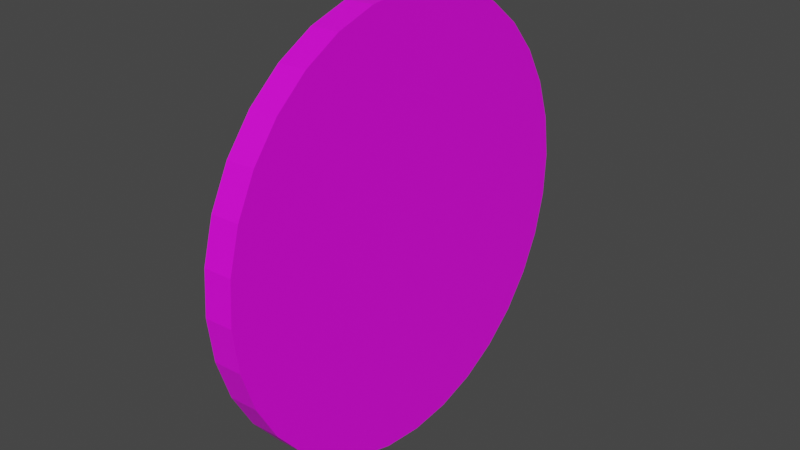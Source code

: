 # Source: darts_target.blend  (saved by Blender 3.3.6; exported with 4.5.12 LTS)
import bpy
from mathutils import Matrix  # noqa: F401  (used for matrix-valued properties, if any)

bpy.ops.wm.read_factory_settings(use_empty=True)
scene = bpy.context.scene
scene.name = 'Scene'

# ---- collections
col_collection = bpy.data.collections.new('Collection'); scene.collection.children.link(col_collection)

# ---- images (referenced by path relative to the original .blend; pixels are not part of the script)
import os
ASSET_DIR = os.environ.get("B2B_ASSET_DIR", "")  # directory of the original .blend (textures are referenced by path, not embedded)
HERE = os.path.dirname(os.path.abspath(__file__))  # packed textures are extracted next to this script under _unpacked/

def load_image(name, relpath, width, height, colorspace="sRGB"):
    """Load a texture the original file referenced (path relative to the .blend, or extracted next to this script)."""
    p = next((c for c in (os.path.join(HERE, relpath), os.path.join(ASSET_DIR, relpath)) if relpath and os.path.exists(c)), "")
    if p:
        img = bpy.data.images.load(p, check_existing=True)
        img.name = name
    else:  # same state as the original file: an image datablock whose file is absent (Cycles renders it pink)
        img = bpy.data.images.new(name, width, height)
        img.source = "FILE"
        img.filepath = "//" + (relpath or name)
    img.colorspace_settings.name = colorspace
    return img
img_darts_tex_jpg = load_image('darts_tex.jpg', 'darts_tex.jpg', 1024, 1024, 'sRGB')

# ---- materials (node trees are filled in below, after node groups)
mat_material_001 = bpy.data.materials.new('Material.001')
mat_material_001.use_transparent_shadow = False

# ---- material node trees
mat_material_001.use_nodes = True; mat_material_001.node_tree.nodes.clear()
_N = mat_material_001.node_tree.nodes; _L = mat_material_001.node_tree.links
n0 = _N.new('ShaderNodeBsdfPrincipled'); n0.name = 'Principled BSDF'; n0.location = (10, 300)
n0.distribution = 'GGX'
n0.subsurface_method = 'RANDOM_WALK_SKIN'
n0.inputs[3].default_value = 1.45
n0.inputs[27].default_value = (0.0, 0.0, 0.0, 1.0)
n0.inputs[28].default_value = 1.0
n1 = _N.new('ShaderNodeOutputMaterial'); n1.name = 'Material Output'; n1.location = (300, 300)
n2 = _N.new('ShaderNodeTexImage'); n2.name = 'Image Texture'; n2.location = (-280, 280)
n2.image = img_darts_tex_jpg
_L.new(n0.outputs[0], n1.inputs[0])
_L.new(n2.outputs[0], n0.inputs[0])
n1.is_active_output = True

# ---- world
world_world = bpy.data.worlds.new('World'); scene.world = world_world
world_world.use_nodes = True; world_world.node_tree.nodes.clear()
_N = world_world.node_tree.nodes; _L = world_world.node_tree.links
n0 = _N.new('ShaderNodeOutputWorld'); n0.name = 'World Output'; n0.location = (300, 300)
n1 = _N.new('ShaderNodeBackground'); n1.name = 'Background'; n1.location = (10, 300)
n1.inputs[0].default_value = (0.05088, 0.05088, 0.05088, 1.0)
_L.new(n1.outputs[0], n0.inputs[0])
n0.is_active_output = True
world_world.color = (0.05088, 0.05088, 0.05088)
world_world.use_sun_shadow = False
world_world.sun_shadow_jitter_overblur = 0.0

# ---- meshes
me_cylinder = bpy.data.meshes.new('Cylinder')
me_cylinder.from_pydata([(0.0, 1.0, -1.0), (0.0, 1.0, 1.0), (0.1951, 0.9808, -1.0), (0.1951, 0.9808, 1.0), (0.3827, 0.9239, -1.0), (0.3827, 0.9239, 1.0), (0.5556, 0.8315, -1.0), (0.5556, 0.8315, 1.0), (0.7071, 0.7071, -1.0), (0.7071, 0.7071, 1.0), (0.8315, 0.5556, -1.0), (0.8315, 0.5556, 1.0), (0.9239, 0.3827, -1.0), (0.9239, 0.3827, 1.0), (0.9808, 0.1951, -1.0), (0.9808, 0.1951, 1.0), (1.0, 0.0, -1.0), (1.0, 0.0, 1.0), (0.9808, -0.1951, -1.0), (0.9808, -0.1951, 1.0), (0.9239, -0.3827, -1.0), (0.9239, -0.3827, 1.0), (0.8315, -0.5556, -1.0), (0.8315, -0.5556, 1.0), (0.7071, -0.7071, -1.0), (0.7071, -0.7071, 1.0), (0.5556, -0.8315, -1.0), (0.5556, -0.8315, 1.0), (0.3827, -0.9239, -1.0), (0.3827, -0.9239, 1.0), (0.1951, -0.9808, -1.0), (0.1951, -0.9808, 1.0), (0.0, -1.0, -1.0), (0.0, -1.0, 1.0), (-0.1951, -0.9808, -1.0), (-0.1951, -0.9808, 1.0), (-0.3827, -0.9239, -1.0), (-0.3827, -0.9239, 1.0), (-0.5556, -0.8315, -1.0), (-0.5556, -0.8315, 1.0), (-0.7071, -0.7071, -1.0), (-0.7071, -0.7071, 1.0), (-0.8315, -0.5556, -1.0), (-0.8315, -0.5556, 1.0), (-0.9239, -0.3827, -1.0), (-0.9239, -0.3827, 1.0), (-0.9808, -0.1951, -1.0), (-0.9808, -0.1951, 1.0), (-1.0, 0.0, -1.0), (-1.0, 0.0, 1.0), (-0.9808, 0.1951, -1.0), (-0.9808, 0.1951, 1.0), (-0.9239, 0.3827, -1.0), (-0.9239, 0.3827, 1.0), (-0.8315, 0.5556, -1.0), (-0.8315, 0.5556, 1.0), (-0.7071, 0.7071, -1.0), (-0.7071, 0.7071, 1.0), (-0.5556, 0.8315, -1.0), (-0.5556, 0.8315, 1.0), (-0.3827, 0.9239, -1.0), (-0.3827, 0.9239, 1.0), (-0.1951, 0.9808, -1.0), (-0.1951, 0.9808, 1.0)], [], [(0, 1, 3, 2), (2, 3, 5, 4), (4, 5, 7, 6), (6, 7, 9, 8), (8, 9, 11, 10), (10, 11, 13, 12), (12, 13, 15, 14), (14, 15, 17, 16), (16, 17, 19, 18), (18, 19, 21, 20), (20, 21, 23, 22), (22, 23, 25, 24), (24, 25, 27, 26), (26, 27, 29, 28), (28, 29, 31, 30), (30, 31, 33, 32), (32, 33, 35, 34), (34, 35, 37, 36), (36, 37, 39, 38), (38, 39, 41, 40), (40, 41, 43, 42), (42, 43, 45, 44), (44, 45, 47, 46), (46, 47, 49, 48), (48, 49, 51, 50), (50, 51, 53, 52), (52, 53, 55, 54), (54, 55, 57, 56), (56, 57, 59, 58), (58, 59, 61, 60), (3, 1, 63, 61, 59, 57, 55, 53, 51, 49, 47, 45, 43, 41, 39, 37, 35, 33, 31, 29, 27, 25, 23, 21, 19, 17, 15, 13, 11, 9, 7, 5), (60, 61, 63, 62), (62, 63, 1, 0), (0, 2, 4, 6, 8, 10, 12, 14, 16, 18, 20, 22, 24, 26, 28, 30, 32, 34, 36, 38, 40, 42, 44, 46, 48, 50, 52, 54, 56, 58, 60, 62)])
_uv = me_cylinder.uv_layers.new(name='UVMap')
_uv.uv.foreach_set('vector', [1.058, 0.5274, 1.058, 1.027, 1.026, 1.027, 1.026, 0.5274, 1.026, 0.5274, 1.026, 1.027, 0.995, 1.027, 0.995, 0.5274, 0.995, 0.5274, 0.995, 1.027, 0.9637, 1.027, 0.9637, 0.5274, 0.9637, 0.5274, 0.9637, 1.027, 0.9325, 1.027, 0.9325, 0.5274, 0.9325, 0.5274, 0.9325, 1.027, 0.9012, 1.027, 0.9012, 0.5274, 0.9012, 0.5274, 0.9012, 1.027, 0.87, 1.027, 0.87, 0.5274, 0.87, 0.5274, 0.87, 1.027, 0.8387, 1.027, 0.9925, 0.9708, 0.9925, 0.9708, 0.8387, 1.027, 0.9975, 0.4982, 0.9975, -0.001825, 0.9975, -0.001825, 0.9975, 0.4982, 0.9662, 0.4982, 0.9662, -0.001825, 0.9662, -0.001825, 0.9662, 0.4982, 0.935, 0.4982, 0.935, -0.001825, 0.935, -0.001825, 0.935, 0.4982, 0.9038, 0.4982, 0.9038, -0.001825, 0.9038, -0.001825, 0.9038, 0.4982, 0.8725, 0.4982, 0.8725, -0.001825, 0.8725, -0.001825, 0.8725, 0.4982, 0.995, 0.9416, 0.995, 0.4416, 0.995, 0.4416, 0.995, 0.9416, 0.9638, 0.9416, 0.9638, 0.4416, 0.9638, 0.4416, 0.9638, 0.9416, 0.9325, 0.9416, 0.9325, 0.4416, 0.1112, 0.02555, 0.1112, 0.5255, 0.08, 0.5255, 0.08, 0.02555, 0.08, 0.02555, 0.08, 0.5255, 0.04875, 0.5255, 0.04875, 0.02555, 0.87, 0.4416, 0.87, 0.9416, 0.8388, 0.9416, 0.8388, 0.4416, 0.1725, 0.4818, 0.1725, 0.9818, 0.1412, 0.9818, 0.1412, 0.4818, 0.1412, 0.4818, 0.1412, 0.9818, 0.11, 0.9818, 0.11, 0.4818, 0.11, 0.4818, 0.11, 0.9818, 0.07875, 0.9818, 0.07875, 0.4818, 0.07875, 0.4818, 0.07875, 0.9818, 0.0475, 0.9818, 0.0475, 0.4818, 0.0475, 0.4818, 0.0475, 0.9818, 0.01625, 0.9818, 0.01625, 0.4818, 0.01625, 0.4818, 0.01625, 0.9818, -0.015, 0.9818, -0.015, 0.4818, 0.115, 0.02555, 0.115, 0.5255, 0.08375, 0.5255, 0.08375, 0.02555, 0.08375, 0.02555, 0.08375, 0.5255, 0.0525, 0.5255, 0.0525, 0.02555, 0.0525, 0.02555, 0.0525, 0.5255, 0.02125, 0.5255, 0.02125, 0.02555, 0.02125, 0.02555, 0.02125, 0.5255, 0.125, 1.0, 0.125, 0.5, 0.125, 0.5, 0.125, 1.0, 0.09375, 1.0, 0.09375, 0.5, 0.09375, 0.5, 0.09375, 1.0, 0.0625, 1.0, 0.0625, 0.5, 0.3038, 0.8356, 0.2617, 0.7707, 0.229, 0.6953, 0.207, 0.6123, 0.1964, 0.525, 0.1978, 0.4366, 0.2111, 0.3506, 0.2356, 0.2702, 0.2706, 0.1986, 0.3146, 0.1385, 0.366, 0.09228, 0.4228, 0.06161, 0.4828, 0.04773, 0.5437, 0.05115, 0.6031, 0.07176, 0.6589, 0.1087, 0.7087, 0.1607, 0.7508, 0.2256, 0.7835, 0.301, 0.8055, 0.384, 0.8161, 0.4714, 0.8147, 0.5598, 0.8014, 0.6458, 0.7769, 0.7261, 0.7419, 0.7977, 0.6979, 0.8578, 0.6465, 0.9041, 0.5897, 0.9347, 0.5297, 0.9486, 0.4688, 0.9452, 0.4094, 0.9246, 0.3536, 0.8876, 0.0625, 0.5, 0.0625, 1.0, 0.03125, 1.0, 0.03125, 0.5, 0.03125, 0.5, 0.03125, 1.0, 0.0, 1.0, 0.0, 0.5, 0.1974, 0.5108, 0.2013, 0.421, 0.2168, 0.334, 0.2431, 0.2531, 0.2794, 0.1816, 0.3243, 0.1221, 0.3759, 0.07686, 0.4323, 0.0477, 0.4914, 0.03571, 0.5509, 0.04135, 0.6085, 0.0644, 0.6619, 0.104, 0.7092, 0.1586, 0.7485, 0.2261, 0.7782, 0.3039, 0.7974, 0.3891, 0.8051, 0.4783, 0.8012, 0.5681, 0.7857, 0.6551, 0.7594, 0.7359, 0.7231, 0.8075, 0.6782, 0.867, 0.6266, 0.9122, 0.5702, 0.9414, 0.5111, 0.9533, 0.4516, 0.9477, 0.394, 0.9246, 0.3406, 0.8851, 0.2933, 0.8305, 0.254, 0.763, 0.2243, 0.6851, 0.2051, 0.6])
me_cylinder.materials.append(mat_material_001)
me_cylinder.update()

# ---- objects
ob_cylinder = bpy.data.objects.new('Cylinder', me_cylinder)

# ---- transforms, parenting, visibility, modifiers, constraints
ob_cylinder.location = (0.0, 0.0, 0.0)
ob_cylinder.rotation_euler = (0.0, 1.54, 0.0)
ob_cylinder.scale = (2.478, 2.481, 0.1667)

# ---- collection membership
col_collection.objects.link(ob_cylinder)

# ---- scene / render settings (as saved in the file)
scene.frame_start = 1; scene.frame_end = 250; scene.frame_set(1)
scene.render.engine = 'BLENDER_EEVEE_NEXT'
scene.cycles.sampling_pattern = 'TABULATED_SOBOL'
scene.cycles.use_light_tree = False
scene.view_settings.view_transform = 'Filmic'
bpy.context.view_layer.update()

# ---- added for rendering (the .blend has no active camera and no usable light): camera, sun
cam_auto = bpy.data.cameras.new('AutoCamera')
cam_auto.lens = 50.0
cam_auto.sensor_width = 36.0
cam_auto.clip_end = 1000.0
ob_auto_camera = bpy.data.objects.new('AutoCamera', cam_auto)
scene.collection.objects.link(ob_auto_camera)
ob_auto_camera.location = (6.5089, -7.81069, 5.20712)
ob_auto_camera.rotation_euler = (1.09748, -7.21219e-08, 0.694738)
scene.camera = ob_auto_camera
light_auto_sun = bpy.data.lights.new('AutoSun', 'SUN')
light_auto_sun.energy = 3.0
light_auto_sun.angle = 0.0523599
ob_auto_sun = bpy.data.objects.new('AutoSun', light_auto_sun)
scene.collection.objects.link(ob_auto_sun)
ob_auto_sun.rotation_euler = (0.872665, 0.174533, 0.523599)
bpy.context.view_layer.update()
